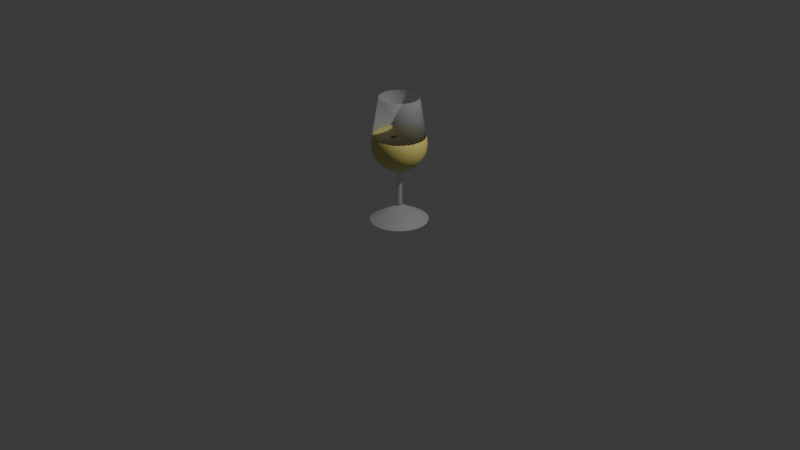 # Source: drink.blend  (saved by Blender 4.1.24; exported with 4.5.12 LTS)
import bpy
from mathutils import Matrix  # noqa: F401  (used for matrix-valued properties, if any)

bpy.ops.wm.read_factory_settings(use_empty=True)
scene = bpy.context.scene
scene.name = 'Scene'

# ---- collections
col_collection = bpy.data.collections.new('Collection'); scene.collection.children.link(col_collection)

# ---- materials (node trees are filled in below, after node groups)
mat_material_002 = bpy.data.materials.new('Material.002')
mat_material_002.use_transparent_shadow = False
mat_material_004 = bpy.data.materials.new('Material.004')
mat_material_004.use_transparent_shadow = False
mat_material_001 = bpy.data.materials.new('Material.001')
mat_material_001.use_transparent_shadow = False
mat_material_003 = bpy.data.materials.new('Material.003')
mat_material_003.use_transparent_shadow = False

# ---- material node trees
mat_material_002.use_nodes = True; mat_material_002.node_tree.nodes.clear()
_N = mat_material_002.node_tree.nodes; _L = mat_material_002.node_tree.links
n0 = _N.new('ShaderNodeBsdfPrincipled'); n0.name = 'Principled BSDF'; n0.location = (10, 300)
n0.inputs[4].default_value = 0.3299
n1 = _N.new('ShaderNodeOutputMaterial'); n1.name = 'Material Output'; n1.location = (300, 300)
_L.new(n0.outputs[0], n1.inputs[0])
n1.is_active_output = True
mat_material_004.use_nodes = True; mat_material_004.node_tree.nodes.clear()
_N = mat_material_004.node_tree.nodes; _L = mat_material_004.node_tree.links
n0 = _N.new('ShaderNodeBsdfPrincipled'); n0.name = 'Principled BSDF'; n0.location = (10, 300)
n0.inputs[4].default_value = 0.3299
n1 = _N.new('ShaderNodeOutputMaterial'); n1.name = 'Material Output'; n1.location = (300, 300)
_L.new(n0.outputs[0], n1.inputs[0])
n1.is_active_output = True
mat_material_001.use_nodes = True; mat_material_001.node_tree.nodes.clear()
_N = mat_material_001.node_tree.nodes; _L = mat_material_001.node_tree.links
n0 = _N.new('ShaderNodeBsdfPrincipled'); n0.name = 'Principled BSDF'; n0.location = (10, 300)
n0.inputs[0].default_value = (0.8004, 0.7094, 0.2089, 1.0)
n0.inputs[4].default_value = 0.8805
n1 = _N.new('ShaderNodeOutputMaterial'); n1.name = 'Material Output'; n1.location = (300, 300)
_L.new(n0.outputs[0], n1.inputs[0])
n1.is_active_output = True
mat_material_003.use_nodes = True; mat_material_003.node_tree.nodes.clear()
_N = mat_material_003.node_tree.nodes; _L = mat_material_003.node_tree.links
n0 = _N.new('ShaderNodeBsdfPrincipled'); n0.name = 'Principled BSDF'; n0.location = (10, 300)
n0.inputs[0].default_value = (0.0, 0.0, 0.0, 1.0)
n1 = _N.new('ShaderNodeOutputMaterial'); n1.name = 'Material Output'; n1.location = (300, 300)
_L.new(n0.outputs[0], n1.inputs[0])
n1.is_active_output = True

# ---- world
world_world = bpy.data.worlds.new('World'); scene.world = world_world
world_world.use_nodes = True; world_world.node_tree.nodes.clear()
_N = world_world.node_tree.nodes; _L = world_world.node_tree.links
n0 = _N.new('ShaderNodeOutputWorld'); n0.name = 'World Output'; n0.location = (300, 300)
n1 = _N.new('ShaderNodeBackground'); n1.name = 'Background'; n1.location = (10, 300)
n1.inputs[0].default_value = (0.05088, 0.05088, 0.05088, 1.0)
_L.new(n1.outputs[0], n0.inputs[0])
n0.is_active_output = True
world_world.color = (0.05088, 0.05088, 0.05088)
world_world.use_sun_shadow = False
world_world.sun_shadow_jitter_overblur = 0.0

# ---- cameras
cam_camera = bpy.data.cameras.new('Camera')
cam_camera.clip_end = 100.0
cam_camera.ortho_scale = 7.314

# ---- lights
light_light = bpy.data.lights.new('Light', 'POINT')
light_light.transmission_factor = 0.0
light_light.energy = 1000.0
light_light.shadow_soft_size = 0.1
light_light.shadow_maximum_resolution = 0.006
light_light.use_absolute_resolution = True

# ---- meshes
me_cylinder = bpy.data.meshes.new('Cylinder')
me_cylinder.from_pydata([(0.0, 1.0, -0.9516), (0.0, 1.0, 0.8246), (0.1951, 0.9808, -0.9516), (0.1951, 0.9808, 0.8246), (0.3827, 0.9239, -0.9516), (0.3827, 0.9239, 0.8246), (0.5556, 0.8315, -0.9516), (0.5556, 0.8315, 0.8246), (0.7071, 0.7071, -0.9516), (0.7071, 0.7071, 0.8246), (0.8315, 0.5556, -0.9516), (0.8315, 0.5556, 0.8246), (0.9239, 0.3827, -0.9516), (0.9239, 0.3827, 0.8246), (0.9808, 0.1951, -0.9516), (0.9808, 0.1951, 0.8246), (1.0, 0.0, -0.9516), (1.0, 0.0, 0.8246), (0.9808, -0.1951, -0.9516), (0.9808, -0.1951, 0.8246), (0.9239, -0.3827, -0.9516), (0.9239, -0.3827, 0.8246), (0.8315, -0.5556, -0.9516), (0.8315, -0.5556, 0.8246), (0.7071, -0.7071, -0.9516), (0.7071, -0.7071, 0.8246), (0.5556, -0.8315, -0.9516), (0.5556, -0.8315, 0.8246), (0.3827, -0.9239, -0.9516), (0.3827, -0.9239, 0.8246), (0.1951, -0.9808, -0.9516), (0.1951, -0.9808, 0.8246), (0.0, -1.0, -0.9516), (0.0, -1.0, 0.8246), (-0.1951, -0.9808, -0.9516), (-0.1951, -0.9808, 0.8246), (-0.3827, -0.9239, -0.9516), (-0.3827, -0.9239, 0.8246), (-0.5556, -0.8315, -0.9516), (-0.5556, -0.8315, 0.8246), (-0.7071, -0.7071, -0.9516), (-0.7071, -0.7071, 0.8246), (-0.8315, -0.5556, -0.9516), (-0.8315, -0.5556, 0.8246), (-0.9239, -0.3827, -0.9516), (-0.9239, -0.3827, 0.8246), (-0.9808, -0.1951, -0.9516), (-0.9808, -0.1951, 0.8246), (-1.0, 0.0, -0.9516), (-1.0, 0.0, 0.8246), (-0.9808, 0.1951, -0.9516), (-0.9808, 0.1951, 0.8246), (-0.9239, 0.3827, -0.9516), (-0.9239, 0.3827, 0.8246), (-0.8315, 0.5556, -0.9516), (-0.8315, 0.5556, 0.8246), (-0.7071, 0.7071, -0.9516), (-0.7071, 0.7071, 0.8246), (-0.5556, 0.8315, -0.9516), (-0.5556, 0.8315, 0.8246), (-0.3827, 0.9239, -0.9516), (-0.3827, 0.9239, 0.8246), (-0.1951, 0.9808, -0.9516), (-0.1951, 0.9808, 0.8246), (0.0, 10.0, -1.622), (1.951, 9.808, -1.622), (3.827, 9.239, -1.622), (5.556, 8.315, -1.622), (7.071, 7.071, -1.622), (8.315, 5.556, -1.622), (9.239, 3.827, -1.622), (9.808, 1.951, -1.622), (10.0, 0.0, -1.622), (9.808, -1.951, -1.622), (9.239, -3.827, -1.622), (8.315, -5.556, -1.622), (7.071, -7.071, -1.622), (5.556, -8.315, -1.622), (3.827, -9.239, -1.622), (1.951, -9.808, -1.622), (0.0, -10.0, -1.622), (-1.951, -9.808, -1.622), (-3.827, -9.239, -1.622), (-5.556, -8.315, -1.622), (-7.071, -7.071, -1.622), (-8.315, -5.556, -1.622), (-9.239, -3.827, -1.622), (-9.808, -1.951, -1.622), (-10.0, 0.0, -1.622), (-9.808, 1.951, -1.622), (-9.239, 3.827, -1.622), (-8.315, 5.556, -1.622), (-7.071, 7.071, -1.622), (-5.556, 8.315, -1.622), (-3.827, 9.239, -1.622), (-1.951, 9.808, -1.622), (0.0, 0.0, -0.8649)], [], [(0, 1, 3, 2), (2, 3, 5, 4), (4, 5, 7, 6), (6, 7, 9, 8), (8, 9, 11, 10), (10, 11, 13, 12), (12, 13, 15, 14), (14, 15, 17, 16), (16, 17, 19, 18), (18, 19, 21, 20), (20, 21, 23, 22), (22, 23, 25, 24), (24, 25, 27, 26), (26, 27, 29, 28), (28, 29, 31, 30), (30, 31, 33, 32), (32, 33, 35, 34), (34, 35, 37, 36), (36, 37, 39, 38), (38, 39, 41, 40), (40, 41, 43, 42), (42, 43, 45, 44), (44, 45, 47, 46), (46, 47, 49, 48), (48, 49, 51, 50), (50, 51, 53, 52), (52, 53, 55, 54), (54, 55, 57, 56), (56, 57, 59, 58), (58, 59, 61, 60), (3, 1, 63, 61, 59, 57, 55, 53, 51, 49, 47, 45, 43, 41, 39, 37, 35, 33, 31, 29, 27, 25, 23, 21, 19, 17, 15, 13, 11, 9, 7, 5), (60, 61, 63, 62), (62, 63, 1, 0), (0, 2, 4, 6, 8, 10, 12, 14, 16, 18, 20, 22, 24, 26, 28, 30, 32, 34, 36, 38, 40, 42, 44, 46, 48, 50, 52, 54, 56, 58, 60, 62), (64, 96, 65), (65, 96, 66), (66, 96, 67), (67, 96, 68), (68, 96, 69), (69, 96, 70), (70, 96, 71), (71, 96, 72), (72, 96, 73), (73, 96, 74), (74, 96, 75), (75, 96, 76), (76, 96, 77), (77, 96, 78), (78, 96, 79), (79, 96, 80), (80, 96, 81), (81, 96, 82), (82, 96, 83), (83, 96, 84), (84, 96, 85), (85, 96, 86), (86, 96, 87), (87, 96, 88), (88, 96, 89), (89, 96, 90), (90, 96, 91), (91, 96, 92), (92, 96, 93), (93, 96, 94), (64, 65, 66, 67, 68, 69, 70, 71, 72, 73, 74, 75, 76, 77, 78, 79, 80, 81, 82, 83, 84, 85, 86, 87, 88, 89, 90, 91, 92, 93, 94, 95), (94, 96, 95), (95, 96, 64)])
me_cylinder.polygons.foreach_set('use_smooth', [True] * 67)
_k = set([(0, 2), (0, 62), (1, 3), (1, 63), (2, 4), (3, 5), (4, 6), (5, 7), (6, 8), (7, 9), (8, 10), (9, 11), (10, 12), (11, 13), (12, 14), (13, 15), (14, 16), (15, 17), (16, 18), (17, 19), (18, 20), (19, 21), (20, 22), (21, 23), (22, 24), (23, 25), (24, 26), (25, 27), (26, 28), (27, 29), (28, 30), (29, 31), (30, 32), (31, 33), (32, 34), (33, 35), (34, 36), (35, 37), (36, 38), (37, 39), (38, 40), (39, 41), (40, 42), (41, 43), (42, 44), (43, 45), (44, 46), (45, 47), (46, 48), (47, 49), (48, 50), (49, 51), (50, 52), (51, 53), (52, 54), (53, 55), (54, 56), (55, 57), (56, 58), (57, 59), (58, 60), (59, 61), (60, 62), (61, 63), (64, 65), (64, 95), (65, 66), (66, 67), (67, 68), (68, 69), (69, 70), (70, 71), (71, 72), (72, 73), (73, 74), (74, 75), (75, 76), (76, 77), (77, 78), (78, 79), (79, 80), (80, 81), (81, 82), (82, 83), (83, 84), (84, 85), (85, 86), (86, 87), (87, 88), (88, 89), (89, 90), (90, 91), (91, 92), (92, 93), (93, 94), (94, 95)])
me_cylinder.attributes.new('sharp_edge', 'BOOLEAN', 'EDGE').data.foreach_set('value', [ (min(e.vertices), max(e.vertices)) in _k for e in me_cylinder.edges])
_uv = me_cylinder.uv_layers.new(name='UVMap')
_uv.uv.foreach_set('vector', [1.0, 0.5, 1.0, 1.0, 0.9688, 1.0, 0.9688, 0.5, 0.9688, 0.5, 0.9688, 1.0, 0.9375, 1.0, 0.9375, 0.5, 0.9375, 0.5, 0.9375, 1.0, 0.9062, 1.0, 0.9062, 0.5, 0.9062, 0.5, 0.9062, 1.0, 0.875, 1.0, 0.875, 0.5, 0.875, 0.5, 0.875, 1.0, 0.8438, 1.0, 0.8438, 0.5, 0.8438, 0.5, 0.8438, 1.0, 0.8125, 1.0, 0.8125, 0.5, 0.8125, 0.5, 0.8125, 1.0, 0.7812, 1.0, 0.7812, 0.5, 0.7812, 0.5, 0.7812, 1.0, 0.75, 1.0, 0.75, 0.5, 0.75, 0.5, 0.75, 1.0, 0.7188, 1.0, 0.7188, 0.5, 0.7188, 0.5, 0.7188, 1.0, 0.6875, 1.0, 0.6875, 0.5, 0.6875, 0.5, 0.6875, 1.0, 0.6562, 1.0, 0.6562, 0.5, 0.6562, 0.5, 0.6562, 1.0, 0.625, 1.0, 0.625, 0.5, 0.625, 0.5, 0.625, 1.0, 0.5938, 1.0, 0.5938, 0.5, 0.5938, 0.5, 0.5938, 1.0, 0.5625, 1.0, 0.5625, 0.5, 0.5625, 0.5, 0.5625, 1.0, 0.5312, 1.0, 0.5312, 0.5, 0.5312, 0.5, 0.5312, 1.0, 0.5, 1.0, 0.5, 0.5, 0.5, 0.5, 0.5, 1.0, 0.4688, 1.0, 0.4688, 0.5, 0.4688, 0.5, 0.4688, 1.0, 0.4375, 1.0, 0.4375, 0.5, 0.4375, 0.5, 0.4375, 1.0, 0.4062, 1.0, 0.4062, 0.5, 0.4062, 0.5, 0.4062, 1.0, 0.375, 1.0, 0.375, 0.5, 0.375, 0.5, 0.375, 1.0, 0.3438, 1.0, 0.3438, 0.5, 0.3438, 0.5, 0.3438, 1.0, 0.3125, 1.0, 0.3125, 0.5, 0.3125, 0.5, 0.3125, 1.0, 0.2812, 1.0, 0.2812, 0.5, 0.2812, 0.5, 0.2812, 1.0, 0.25, 1.0, 0.25, 0.5, 0.25, 0.5, 0.25, 1.0, 0.2188, 1.0, 0.2188, 0.5, 0.2188, 0.5, 0.2188, 1.0, 0.1875, 1.0, 0.1875, 0.5, 0.1875, 0.5, 0.1875, 1.0, 0.1562, 1.0, 0.1562, 0.5, 0.1562, 0.5, 0.1562, 1.0, 0.125, 1.0, 0.125, 0.5, 0.125, 0.5, 0.125, 1.0, 0.09375, 1.0, 0.09375, 0.5, 0.09375, 0.5, 0.09375, 1.0, 0.0625, 1.0, 0.0625, 0.5, 0.2968, 0.4854, 0.25, 0.49, 0.2032, 0.4854, 0.1582, 0.4717, 0.1167, 0.4496, 0.08029, 0.4197, 0.05045, 0.3833, 0.02827, 0.3418, 0.01461, 0.2968, 0.01, 0.25, 0.01461, 0.2032, 0.02827, 0.1582, 0.05045, 0.1167, 0.08029, 0.08029, 0.1167, 0.05045, 0.1582, 0.02827, 0.2032, 0.01461, 0.25, 0.01, 0.2968, 0.01461, 0.3418, 0.02827, 0.3833, 0.05045, 0.4197, 0.08029, 0.4496, 0.1167, 0.4717, 0.1582, 0.4854, 0.2032, 0.49, 0.25, 0.4854, 0.2968, 0.4717, 0.3418, 0.4496, 0.3833, 0.4197, 0.4197, 0.3833, 0.4496, 0.3418, 0.4717, 0.0625, 0.5, 0.0625, 1.0, 0.03125, 1.0, 0.03125, 0.5, 0.03125, 0.5, 0.03125, 1.0, 0.0, 1.0, 0.0, 0.5, 0.75, 0.49, 0.7968, 0.4854, 0.8418, 0.4717, 0.8833, 0.4496, 0.9197, 0.4197, 0.9496, 0.3833, 0.9717, 0.3418, 0.9854, 0.2968, 0.99, 0.25, 0.9854, 0.2032, 0.9717, 0.1582, 0.9496, 0.1167, 0.9197, 0.08029, 0.8833, 0.05045, 0.8418, 0.02827, 0.7968, 0.01461, 0.75, 0.01, 0.7032, 0.01461, 0.6582, 0.02827, 0.6167, 0.05045, 0.5803, 0.08029, 0.5504, 0.1167, 0.5283, 0.1582, 0.5146, 0.2032, 0.51, 0.25, 0.5146, 0.2968, 0.5283, 0.3418, 0.5504, 0.3833, 0.5803, 0.4197, 0.6167, 0.4496, 0.6582, 0.4717, 0.7032, 0.4854, 0.25, 0.49, 0.25, 0.25, 0.2968, 0.4854, 0.2968, 0.4854, 0.25, 0.25, 0.3418, 0.4717, 0.3418, 0.4717, 0.25, 0.25, 0.3833, 0.4496, 0.3833, 0.4496, 0.25, 0.25, 0.4197, 0.4197, 0.4197, 0.4197, 0.25, 0.25, 0.4496, 0.3833, 0.4496, 0.3833, 0.25, 0.25, 0.4717, 0.3418, 0.4717, 0.3418, 0.25, 0.25, 0.4854, 0.2968, 0.4854, 0.2968, 0.25, 0.25, 0.49, 0.25, 0.49, 0.25, 0.25, 0.25, 0.4854, 0.2032, 0.4854, 0.2032, 0.25, 0.25, 0.4717, 0.1582, 0.4717, 0.1582, 0.25, 0.25, 0.4496, 0.1167, 0.4496, 0.1167, 0.25, 0.25, 0.4197, 0.08029, 0.4197, 0.08029, 0.25, 0.25, 0.3833, 0.05045, 0.3833, 0.05045, 0.25, 0.25, 0.3418, 0.02827, 0.3418, 0.02827, 0.25, 0.25, 0.2968, 0.01461, 0.2968, 0.01461, 0.25, 0.25, 0.25, 0.01, 0.25, 0.01, 0.25, 0.25, 0.2032, 0.01461, 0.2032, 0.01461, 0.25, 0.25, 0.1582, 0.02827, 0.1582, 0.02827, 0.25, 0.25, 0.1167, 0.05045, 0.1167, 0.05045, 0.25, 0.25, 0.08029, 0.08029, 0.08029, 0.08029, 0.25, 0.25, 0.05045, 0.1167, 0.05045, 0.1167, 0.25, 0.25, 0.02827, 0.1582, 0.02827, 0.1582, 0.25, 0.25, 0.01461, 0.2032, 0.01461, 0.2032, 0.25, 0.25, 0.01, 0.25, 0.01, 0.25, 0.25, 0.25, 0.01461, 0.2968, 0.01461, 0.2968, 0.25, 0.25, 0.02827, 0.3418, 0.02827, 0.3418, 0.25, 0.25, 0.05045, 0.3833, 0.05045, 0.3833, 0.25, 0.25, 0.08029, 0.4197, 0.08029, 0.4197, 0.25, 0.25, 0.1167, 0.4496, 0.1167, 0.4496, 0.25, 0.25, 0.1582, 0.4717, 0.75, 0.49, 0.7968, 0.4854, 0.8418, 0.4717, 0.8833, 0.4496, 0.9197, 0.4197, 0.9496, 0.3833, 0.9717, 0.3418, 0.9854, 0.2968, 0.99, 0.25, 0.9854, 0.2032, 0.9717, 0.1582, 0.9496, 0.1167, 0.9197, 0.08029, 0.8833, 0.05045, 0.8418, 0.02827, 0.7968, 0.01461, 0.75, 0.01, 0.7032, 0.01461, 0.6582, 0.02827, 0.6167, 0.05045, 0.5803, 0.08029, 0.5504, 0.1167, 0.5283, 0.1582, 0.5146, 0.2032, 0.51, 0.25, 0.5146, 0.2968, 0.5283, 0.3418, 0.5504, 0.3833, 0.5803, 0.4197, 0.6167, 0.4496, 0.6582, 0.4717, 0.7032, 0.4854, 0.1582, 0.4717, 0.25, 0.25, 0.2032, 0.4854, 0.2032, 0.4854, 0.25, 0.25, 0.25, 0.49])
me_cylinder.materials.append(mat_material_002)
me_cylinder.update()
me_cylinder_001 = bpy.data.meshes.new('Cylinder.001')
me_cylinder_001.from_pydata([(0.0, 1.0, -1.0), (-1.12e-08, 0.7256, 1.0), (0.1951, 0.9808, -1.0), (0.1431, 0.7117, 1.0), (0.3827, 0.9239, -1.0), (0.2806, 0.6704, 1.0), (0.5556, 0.8315, -1.0), (0.4074, 0.6033, 1.0), (0.7071, 0.7071, -1.0), (0.5185, 0.5131, 1.0), (0.8315, 0.5556, -1.0), (0.6097, 0.4031, 1.0), (0.9239, 0.3827, -1.0), (0.6775, 0.2777, 1.0), (0.9808, 0.1951, -1.0), (0.7192, 0.1416, 1.0), (1.0, 0.0, -1.0), (0.7333, 9.444e-09, 1.0), (0.9808, -0.1951, -1.0), (0.7192, -0.1416, 1.0), (0.9239, -0.3827, -1.0), (0.6775, -0.2777, 1.0), (0.8315, -0.5556, -1.0), (0.6097, -0.4031, 1.0), (0.7071, -0.7071, -1.0), (0.5185, -0.5131, 1.0), (0.5556, -0.8315, -1.0), (0.4074, -0.6033, 1.0), (0.3827, -0.9239, -1.0), (0.2806, -0.6704, 1.0), (0.1951, -0.9808, -1.0), (0.1431, -0.7117, 1.0), (0.0, -1.0, -1.0), (-1.12e-08, -0.7256, 1.0), (-0.1951, -0.9808, -1.0), (-0.1431, -0.7117, 1.0), (-0.3827, -0.9239, -1.0), (-0.2806, -0.6704, 1.0), (-0.5556, -0.8315, -1.0), (-0.4074, -0.6033, 1.0), (-0.7071, -0.7071, -1.0), (-0.5185, -0.5131, 1.0), (-0.8315, -0.5556, -1.0), (-0.6097, -0.4031, 1.0), (-0.9239, -0.3827, -1.0), (-0.6775, -0.2777, 1.0), (-0.9808, -0.1951, -1.0), (-0.7192, -0.1416, 1.0), (-1.0, 0.0, -1.0), (-0.7333, 9.444e-09, 1.0), (-0.9808, 0.1951, -1.0), (-0.7192, 0.1416, 1.0), (-0.9239, 0.3827, -1.0), (-0.6775, 0.2777, 1.0), (-0.8315, 0.5556, -1.0), (-0.6097, 0.4031, 1.0), (-0.7071, 0.7071, -1.0), (-0.5185, 0.5131, 1.0), (-0.5556, 0.8315, -1.0), (-0.4074, 0.6033, 1.0), (-0.3827, 0.9239, -1.0), (-0.2806, 0.6704, 1.0), (-0.1951, 0.9808, -1.0), (-0.1431, 0.7117, 1.0)], [], [(0, 1, 3, 2), (2, 3, 5, 4), (4, 5, 7, 6), (6, 7, 9, 8), (8, 9, 11, 10), (10, 11, 13, 12), (12, 13, 15, 14), (14, 15, 17, 16), (16, 17, 19, 18), (18, 19, 21, 20), (20, 21, 23, 22), (22, 23, 25, 24), (24, 25, 27, 26), (26, 27, 29, 28), (28, 29, 31, 30), (30, 31, 33, 32), (32, 33, 35, 34), (34, 35, 37, 36), (36, 37, 39, 38), (38, 39, 41, 40), (40, 41, 43, 42), (42, 43, 45, 44), (44, 45, 47, 46), (46, 47, 49, 48), (48, 49, 51, 50), (50, 51, 53, 52), (52, 53, 55, 54), (54, 55, 57, 56), (56, 57, 59, 58), (58, 59, 61, 60), (60, 61, 63, 62), (62, 63, 1, 0), (0, 2, 4, 6, 8, 10, 12, 14, 16, 18, 20, 22, 24, 26, 28, 30, 32, 34, 36, 38, 40, 42, 44, 46, 48, 50, 52, 54, 56, 58, 60, 62)])
me_cylinder_001.polygons.foreach_set('use_smooth', [True] * 33)
_uv = me_cylinder_001.uv_layers.new(name='UVMap')
_uv.uv.foreach_set('vector', [1.0, 0.5, 1.0, 1.0, 0.9688, 1.0, 0.9688, 0.5, 0.9688, 0.5, 0.9688, 1.0, 0.9375, 1.0, 0.9375, 0.5, 0.9375, 0.5, 0.9375, 1.0, 0.9062, 1.0, 0.9062, 0.5, 0.9062, 0.5, 0.9062, 1.0, 0.875, 1.0, 0.875, 0.5, 0.875, 0.5, 0.875, 1.0, 0.8438, 1.0, 0.8438, 0.5, 0.8438, 0.5, 0.8438, 1.0, 0.8125, 1.0, 0.8125, 0.5, 0.8125, 0.5, 0.8125, 1.0, 0.7812, 1.0, 0.7812, 0.5, 0.7812, 0.5, 0.7812, 1.0, 0.75, 1.0, 0.75, 0.5, 0.75, 0.5, 0.75, 1.0, 0.7188, 1.0, 0.7188, 0.5, 0.7188, 0.5, 0.7188, 1.0, 0.6875, 1.0, 0.6875, 0.5, 0.6875, 0.5, 0.6875, 1.0, 0.6562, 1.0, 0.6562, 0.5, 0.6562, 0.5, 0.6562, 1.0, 0.625, 1.0, 0.625, 0.5, 0.625, 0.5, 0.625, 1.0, 0.5938, 1.0, 0.5938, 0.5, 0.5938, 0.5, 0.5938, 1.0, 0.5625, 1.0, 0.5625, 0.5, 0.5625, 0.5, 0.5625, 1.0, 0.5312, 1.0, 0.5312, 0.5, 0.5312, 0.5, 0.5312, 1.0, 0.5, 1.0, 0.5, 0.5, 0.5, 0.5, 0.5, 1.0, 0.4688, 1.0, 0.4688, 0.5, 0.4688, 0.5, 0.4688, 1.0, 0.4375, 1.0, 0.4375, 0.5, 0.4375, 0.5, 0.4375, 1.0, 0.4062, 1.0, 0.4062, 0.5, 0.4062, 0.5, 0.4062, 1.0, 0.375, 1.0, 0.375, 0.5, 0.375, 0.5, 0.375, 1.0, 0.3438, 1.0, 0.3438, 0.5, 0.3438, 0.5, 0.3438, 1.0, 0.3125, 1.0, 0.3125, 0.5, 0.3125, 0.5, 0.3125, 1.0, 0.2812, 1.0, 0.2812, 0.5, 0.2812, 0.5, 0.2812, 1.0, 0.25, 1.0, 0.25, 0.5, 0.25, 0.5, 0.25, 1.0, 0.2188, 1.0, 0.2188, 0.5, 0.2188, 0.5, 0.2188, 1.0, 0.1875, 1.0, 0.1875, 0.5, 0.1875, 0.5, 0.1875, 1.0, 0.1562, 1.0, 0.1562, 0.5, 0.1562, 0.5, 0.1562, 1.0, 0.125, 1.0, 0.125, 0.5, 0.125, 0.5, 0.125, 1.0, 0.09375, 1.0, 0.09375, 0.5, 0.09375, 0.5, 0.09375, 1.0, 0.0625, 1.0, 0.0625, 0.5, 0.0625, 0.5, 0.0625, 1.0, 0.03125, 1.0, 0.03125, 0.5, 0.03125, 0.5, 0.03125, 1.0, 0.0, 1.0, 0.0, 0.5, 0.75, 0.49, 0.7968, 0.4854, 0.8418, 0.4717, 0.8833, 0.4496, 0.9197, 0.4197, 0.9496, 0.3833, 0.9717, 0.3418, 0.9854, 0.2968, 0.99, 0.25, 0.9854, 0.2032, 0.9717, 0.1582, 0.9496, 0.1167, 0.9197, 0.08029, 0.8833, 0.05045, 0.8418, 0.02827, 0.7968, 0.01461, 0.75, 0.01, 0.7032, 0.01461, 0.6582, 0.02827, 0.6167, 0.05045, 0.5803, 0.08029, 0.5504, 0.1167, 0.5283, 0.1582, 0.5146, 0.2032, 0.51, 0.25, 0.5146, 0.2968, 0.5283, 0.3418, 0.5504, 0.3833, 0.5803, 0.4197, 0.6167, 0.4496, 0.6582, 0.4717, 0.7032, 0.4854])
me_cylinder_001.materials.append(mat_material_004)
me_cylinder_001.update()
me_icosphere_001 = bpy.data.meshes.new('Icosphere.001')
me_icosphere_001.from_pydata([(0.0, 0.0, -0.93), (0.673, -0.4889, -0.4159), (-0.257, -0.7911, -0.4159), (-0.8318, 0.0, -0.4159), (-0.257, 0.7911, -0.4159), (0.673, 0.4889, -0.4159), (0.257, -0.7911, 0.3318), (-0.673, -0.4889, 0.3318), (-0.673, 0.4889, 0.3318), (0.257, 0.7911, 0.3318), (0.8318, -4.441e-16, 0.3318), (-1.137e-13, -4.441e-16, 0.4007), (-0.2399, -0.7383, -0.5121), (-0.2165, -0.6664, -0.6115), (-0.1866, -0.5744, -0.7072), (-0.1511, -0.465, -0.7911), (-0.112, -0.3447, -0.8565), (-0.07217, -0.2221, -0.9002), (-0.03427, -0.1055, -0.9234), (0.08972, -0.06518, -0.9234), (0.189, -0.1373, -0.9002), (0.2932, -0.213, -0.8565), (0.3956, -0.2874, -0.7911), (0.4886, -0.355, -0.7072), (0.5669, -0.4119, -0.6115), (0.628, -0.4563, -0.5121), (0.5938, -0.5618, -0.4436), (0.4947, -0.634, -0.4671), (0.3767, -0.6997, -0.4832), (0.2445, -0.7524, -0.4889), (0.1065, -0.7874, -0.4832), (-0.02756, -0.8037, -0.4671), (-0.1502, -0.8035, -0.4436), (0.7177, 0.3911, -0.4436), (0.7558, 0.2746, -0.4671), (0.7818, 0.142, -0.4832), (0.7911, -1.752e-08, -0.4889), (0.7818, -0.142, -0.4832), (0.7558, -0.2746, -0.4671), (0.7177, -0.3911, -0.4436), (0.08972, 0.06518, -0.9234), (0.189, 0.1373, -0.9002), (0.2932, 0.213, -0.8565), (0.3956, 0.2874, -0.7911), (0.4886, 0.355, -0.7072), (0.5669, 0.4119, -0.6115), (0.628, 0.4563, -0.5121), (-0.7763, 0.0, -0.5121), (-0.7007, 0.0, -0.6115), (-0.604, 0.0, -0.7072), (-0.4889, 0.0, -0.7911), (-0.3624, 0.0, -0.8565), (-0.2336, 0.0, -0.9002), (-0.1109, 0.0, -0.9234), (-0.3508, -0.7383, -0.4436), (-0.4501, -0.6664, -0.4671), (-0.549, -0.5744, -0.4832), (-0.64, -0.465, -0.4889), (-0.716, -0.3447, -0.4832), (-0.7729, -0.2221, -0.4671), (-0.8106, -0.1055, -0.4436), (-0.2399, 0.7383, -0.5121), (-0.2165, 0.6664, -0.6115), (-0.1866, 0.5744, -0.7072), (-0.1511, 0.465, -0.7911), (-0.112, 0.3447, -0.8565), (-0.07217, 0.2221, -0.9002), (-0.03427, 0.1055, -0.9234), (-0.8106, 0.1055, -0.4436), (-0.7729, 0.2221, -0.4671), (-0.716, 0.3447, -0.4832), (-0.64, 0.465, -0.4889), (-0.549, 0.5744, -0.4832), (-0.4501, 0.6664, -0.4671), (-0.3508, 0.7383, -0.4436), (-0.1502, 0.8035, -0.4436), (-0.02756, 0.8037, -0.4671), (0.1065, 0.7874, -0.4832), (0.2445, 0.7524, -0.4889), (0.3767, 0.6997, -0.4832), (0.4947, 0.634, -0.4671), (0.5938, 0.5618, -0.4436), (0.866, -0.06518, 0.3207), (0.8897, -0.1373, 0.2336), (0.8972, -0.213, 0.1208), (0.8845, -0.2874, -2.628e-08), (0.851, -0.355, -0.1208), (0.8004, -0.4119, -0.2336), (0.7389, -0.4563, -0.3327), (0.7389, 0.4563, -0.3327), (0.8004, 0.4119, -0.2336), (0.851, 0.355, -0.1208), (0.8845, 0.2874, 2.628e-08), (0.8972, 0.213, 0.1208), (0.8897, 0.1373, 0.2336), (0.866, 0.06518, 0.3207), (0.2056, -0.8438, 0.3207), (0.1444, -0.8885, 0.2336), (0.07466, -0.9191, 0.1208), (-8.759e-09, -0.93, -2.628e-08), (-0.07466, -0.9191, -0.1208), (-0.1444, -0.8885, -0.2336), (-0.2056, -0.8438, -0.3327), (0.6623, -0.5618, -0.3327), (0.6391, -0.634, -0.2336), (0.6006, -0.6997, -0.1208), (0.5466, -0.7524, 2.628e-08), (0.4798, -0.7874, 0.1208), (0.4055, -0.8037, 0.2336), (0.3296, -0.8035, 0.3207), (-0.7389, -0.4563, 0.3207), (-0.8004, -0.4119, 0.2336), (-0.851, -0.355, 0.1208), (-0.8845, -0.2874, -2.628e-08), (-0.8972, -0.213, -0.1208), (-0.8897, -0.1373, -0.2336), (-0.866, -0.06518, -0.3327), (-0.3296, -0.8035, -0.3327), (-0.4055, -0.8037, -0.2336), (-0.4798, -0.7874, -0.1208), (-0.5466, -0.7524, 2.628e-08), (-0.6006, -0.6997, 0.1208), (-0.6391, -0.634, 0.2336), (-0.6623, -0.5618, 0.3207), (-0.6623, 0.5618, 0.3207), (-0.6391, 0.634, 0.2336), (-0.6006, 0.6997, 0.1208), (-0.5466, 0.7524, -2.628e-08), (-0.4798, 0.7874, -0.1208), (-0.4055, 0.8037, -0.2336), (-0.3296, 0.8035, -0.3327), (-0.866, 0.06518, -0.3327), (-0.8897, 0.1373, -0.2336), (-0.8972, 0.213, -0.1208), (-0.8845, 0.2874, 2.628e-08), (-0.851, 0.355, 0.1208), (-0.8004, 0.4119, 0.2336), (-0.7389, 0.4563, 0.3207), (0.3296, 0.8035, 0.3207), (0.4055, 0.8037, 0.2336), (0.4798, 0.7874, 0.1208), (0.5466, 0.7524, -2.628e-08), (0.6006, 0.6997, -0.1208), (0.6391, 0.634, -0.2336), (0.6623, 0.5618, -0.3327), (-0.2056, 0.8438, -0.3327), (-0.1444, 0.8885, -0.2336), (-0.07466, 0.9191, -0.1208), (8.759e-09, 0.93, 2.628e-08), (0.07466, 0.9191, 0.1208), (0.1444, 0.8885, 0.2336), (0.2056, 0.8438, 0.3207), (0.8106, -0.1055, 0.3355), (0.7729, -0.2221, 0.3387), (0.716, -0.3447, 0.3408), (0.64, -0.465, 0.3416), (0.549, -0.5744, 0.3408), (0.4501, -0.6664, 0.3387), (0.3508, -0.7383, 0.3355), (0.1502, -0.8035, 0.3355), (0.02756, -0.8037, 0.3387), (-0.1065, -0.7874, 0.3408), (-0.2445, -0.7524, 0.3416), (-0.3767, -0.6997, 0.3408), (-0.4947, -0.634, 0.3387), (-0.5938, -0.5618, 0.3355), (-0.7177, -0.3911, 0.3355), (-0.7558, -0.2746, 0.3387), (-0.7818, -0.142, 0.3408), (-0.7911, 1.752e-08, 0.3416), (-0.7818, 0.142, 0.3408), (-0.7558, 0.2746, 0.3387), (-0.7177, 0.3911, 0.3355), (-0.5938, 0.5618, 0.3355), (-0.4947, 0.634, 0.3387), (-0.3767, 0.6997, 0.3408), (-0.2445, 0.7524, 0.3416), (-0.1065, 0.7874, 0.3408), (0.02756, 0.8037, 0.3387), (0.1502, 0.8035, 0.3355), (0.3508, 0.7383, 0.3355), (0.4501, 0.6664, 0.3387), (0.549, 0.5744, 0.3408), (0.64, 0.465, 0.3416), (0.716, 0.3447, 0.3408), (0.7729, 0.2221, 0.3387), (0.8106, 0.1055, 0.3355), (0.03427, -0.1055, 0.3998), (0.07217, -0.2221, 0.3967), (0.112, -0.3447, 0.3908), (0.1511, -0.465, 0.3821), (0.1866, -0.5744, 0.3708), (0.2165, -0.6664, 0.358), (0.2399, -0.7383, 0.3447), (0.7763, -4.441e-16, 0.3447), (0.7007, -4.441e-16, 0.358), (0.604, -4.441e-16, 0.3708), (0.4889, -4.441e-16, 0.3821), (0.3624, -4.441e-16, 0.3908), (0.2336, -4.441e-16, 0.3967), (0.1109, -4.441e-16, 0.3998), (-0.08972, -0.06518, 0.3998), (-0.189, -0.1373, 0.3967), (-0.2932, -0.213, 0.3908), (-0.3956, -0.2874, 0.3821), (-0.4886, -0.355, 0.3708), (-0.5669, -0.4119, 0.358), (-0.628, -0.4563, 0.3447), (-0.08972, 0.06518, 0.3998), (-0.189, 0.1373, 0.3967), (-0.2932, 0.213, 0.3908), (-0.3956, 0.2874, 0.3821), (-0.4886, 0.355, 0.3708), (-0.5669, 0.4119, 0.358), (-0.628, 0.4563, 0.3447), (0.03427, 0.1055, 0.3998), (0.07217, 0.2221, 0.3967), (0.112, 0.3447, 0.3908), (0.1511, 0.465, 0.3821), (0.1866, 0.5744, 0.3708), (0.2165, 0.6664, 0.358), (0.2399, 0.7383, 0.3447), (0.1546, 0.1123, 0.398), (0.2857, 0.1177, 0.3936), (0.2002, 0.2353, 0.3936), (0.4198, 0.1206, 0.3861), (0.3365, 0.2445, 0.3875), (0.2445, 0.3619, 0.3861), (0.5466, 0.1206, 0.3756), (0.4713, 0.2478, 0.3782), (0.3813, 0.3716, 0.3782), (0.2837, 0.4826, 0.3756), (0.6568, 0.1177, 0.3629), (0.5935, 0.2445, 0.3662), (0.5115, 0.3716, 0.3675), (0.4159, 0.4889, 0.3662), (0.3149, 0.5883, 0.3629), (0.7449, 0.1123, 0.3491), (0.6951, 0.2353, 0.3526), (0.625, 0.362, 0.3546), (0.5374, 0.4826, 0.3546), (0.4386, 0.5883, 0.3526), (0.337, 0.6738, 0.3491), (-0.05904, 0.1817, 0.398), (-0.02363, 0.308, 0.3936), (-0.1619, 0.2631, 0.3936), (0.01497, 0.4365, 0.3861), (-0.1285, 0.3955, 0.3875), (-0.2687, 0.3443, 0.3861), (0.05417, 0.5572, 0.3756), (-0.09, 0.5248, 0.3782), (-0.2356, 0.4774, 0.3782), (-0.3713, 0.4189, 0.3756), (0.09106, 0.661, 0.3629), (-0.04909, 0.64, 0.3662), (-0.1954, 0.6013, 0.3675), (-0.3365, 0.5466, 0.3662), (-0.4622, 0.4813, 0.3629), (0.1234, 0.7432, 0.3491), (-0.009029, 0.7337, 0.3526), (-0.1511, 0.7063, 0.3546), (-0.2929, 0.6602, 0.3546), (-0.424, 0.5989, 0.3526), (-0.5367, 0.5287, 0.3491), (-0.1911, -4.441e-16, 0.398), (-0.3003, 0.07272, 0.3936), (-0.3003, -0.07272, 0.3936), (-0.4105, 0.1491, 0.3861), (-0.4159, -1.567e-08, 0.3875), (-0.4105, -0.1491, 0.3861), (-0.5132, 0.2237, 0.3756), (-0.5269, 0.07656, 0.3782), (-0.5269, -0.07656, 0.3782), (-0.5132, -0.2237, 0.3756), (-0.6005, 0.2909, 0.3629), (-0.6239, 0.1511, 0.3662), (-0.6323, -4.441e-16, 0.3675), (-0.6239, -0.1511, 0.3662), (-0.6005, -0.2909, 0.3629), (-0.6687, 0.347, 0.3491), (-0.7006, 0.2182, 0.3526), (-0.7184, 0.07456, 0.3546), (-0.7184, -0.07457, 0.3546), (-0.7006, -0.2182, 0.3526), (-0.6687, -0.347, 0.3491), (-0.05904, -0.1817, 0.398), (-0.1619, -0.2631, 0.3936), (-0.02363, -0.308, 0.3936), (-0.2687, -0.3443, 0.3861), (-0.1285, -0.3955, 0.3875), (0.01497, -0.4365, 0.3861), (-0.3713, -0.4189, 0.3756), (-0.2356, -0.4774, 0.3782), (-0.09, -0.5248, 0.3782), (0.05417, -0.5572, 0.3756), (-0.4622, -0.4813, 0.3629), (-0.3365, -0.5466, 0.3662), (-0.1954, -0.6013, 0.3675), (-0.04909, -0.64, 0.3662), (0.09106, -0.661, 0.3629), (-0.5367, -0.5287, 0.3491), (-0.424, -0.5989, 0.3526), (-0.2929, -0.6602, 0.3546), (-0.1511, -0.7063, 0.3546), (-0.009029, -0.7337, 0.3526), (0.1234, -0.7432, 0.3491), (0.1546, -0.1123, 0.398), (0.2002, -0.2353, 0.3936), (0.2857, -0.1177, 0.3936), (0.2445, -0.3619, 0.3861), (0.3365, -0.2445, 0.3875), (0.4198, -0.1206, 0.3861), (0.2837, -0.4826, 0.3756), (0.3813, -0.3716, 0.3782), (0.4713, -0.2478, 0.3782), (0.5466, -0.1206, 0.3756), (0.3149, -0.5883, 0.3629), (0.4159, -0.4889, 0.3662), (0.5115, -0.3716, 0.3675), (0.5935, -0.2445, 0.3662), (0.6568, -0.1177, 0.3629), (0.337, -0.6738, 0.3491), (0.4386, -0.5883, 0.3526), (0.5374, -0.4826, 0.3546), (0.625, -0.362, 0.3546), (0.6951, -0.2353, 0.3526), (0.7449, -0.1123, 0.3491), (0.8405, 0.1817, 0.3235), (0.857, 0.2631, 0.2474), (0.7951, 0.308, 0.3258), (0.8545, 0.3443, 0.1269), (0.8015, 0.3955, 0.257), (0.7277, 0.4365, 0.3271), (0.8303, 0.4189, -1.565e-08), (0.7874, 0.4774, 0.1303), (0.7223, 0.5248, 0.2605), (0.64, 0.5572, 0.3271), (0.7861, 0.4813, -0.1237), (0.7524, 0.5466, -8.2e-09), (0.6974, 0.6013, 0.1303), (0.6239, 0.64, 0.257), (0.5387, 0.661, 0.3258), (0.7277, 0.5287, -0.2362), (0.7006, 0.5989, -0.1237), (0.655, 0.6602, 5.966e-08), (0.5916, 0.7063, 0.1269), (0.5151, 0.7338, 0.2474), (0.4325, 0.7432, 0.3235), (0.08691, 0.8555, 0.3235), (0.0146, 0.8964, 0.2474), (-0.04726, 0.8514, 0.3258), (-0.06343, 0.9191, 0.1269), (-0.1285, 0.8845, 0.257), (-0.1903, 0.8269, 0.3271), (-0.1418, 0.9191, -2.895e-07), (-0.2108, 0.8964, 0.1303), (-0.2759, 0.8491, 0.2605), (-0.3321, 0.7809, 0.3271), (-0.2148, 0.8964, -0.1237), (-0.2874, 0.8845, -4.018e-07), (-0.3564, 0.8491, 0.1303), (-0.4159, 0.7911, 0.257), (-0.4622, 0.7166, 0.3258), (-0.278, 0.8555, -0.2362), (-0.3531, 0.8514, -0.1237), (-0.4255, 0.827, -3.324e-07), (-0.4889, 0.7809, 0.1269), (-0.5387, 0.7166, 0.2474), (-0.5732, 0.641, 0.3235), (-0.7868, 0.347, 0.3235), (-0.848, 0.2909, 0.2474), (-0.8243, 0.2182, 0.3258), (-0.8937, 0.2237, 0.1269), (-0.8809, 0.1511, 0.257), (-0.8453, 0.07457, 0.3271), (-0.918, 0.1491, 1.017e-07), (-0.9176, 0.07656, 0.1303), (-0.8928, -6.427e-08, 0.2605), (-0.8453, -0.07457, 0.3271), (-0.9189, 0.07272, -0.1237), (-0.93, -3.28e-07, 6.068e-07), (-0.9176, -0.07656, 0.1303), (-0.8809, -0.1511, 0.257), (-0.8243, -0.2182, 0.3258), (-0.8995, -3.728e-07, -0.2362), (-0.9189, -0.07272, -0.1237), (-0.918, -0.1491, 1.347e-06), (-0.8937, -0.2237, 0.1269), (-0.848, -0.2909, 0.2474), (-0.7868, -0.347, 0.3235), (-0.5732, -0.641, 0.3235), (-0.5387, -0.7166, 0.2474), (-0.4622, -0.7166, 0.3258), (-0.4889, -0.7809, 0.1269), (-0.4159, -0.7911, 0.257), (-0.3321, -0.7809, 0.3271), (-0.4255, -0.827, -5.555e-07), (-0.3564, -0.8491, 0.1303), (-0.2759, -0.8491, 0.2605), (-0.1903, -0.8269, 0.3271), (-0.3531, -0.8514, -0.1237), (-0.2874, -0.8845, -7.052e-07), (-0.2108, -0.8964, 0.1303), (-0.1285, -0.8845, 0.257), (-0.04726, -0.8514, 0.3258), (-0.278, -0.8555, -0.2362), (-0.2148, -0.8964, -0.1237), (-0.1418, -0.9191, -4.602e-07), (-0.06343, -0.9191, 0.1269), (0.0146, -0.8964, 0.2474), (0.08691, -0.8555, 0.3235), (0.4325, -0.7432, 0.3235), (0.5151, -0.7338, 0.2474), (0.5387, -0.661, 0.3258), (0.5916, -0.7063, 0.1269), (0.6239, -0.64, 0.257), (0.64, -0.5572, 0.3271), (0.655, -0.6602, -1.025e-06), (0.6974, -0.6013, 0.1303), (0.7223, -0.5248, 0.2605), (0.7277, -0.4365, 0.3271), (0.7006, -0.5989, -0.1237), (0.7524, -0.5466, -1.771e-06), (0.7874, -0.4774, 0.1303), (0.8015, -0.3956, 0.257), (0.7951, -0.308, 0.3258), (0.7277, -0.5287, -0.2362), (0.7861, -0.4813, -0.1237), (0.8303, -0.4189, -2.139e-06), (0.8545, -0.3443, 0.1269), (0.857, -0.2631, 0.2474), (0.8405, -0.1817, 0.3235), (0.278, 0.8555, 0.2362), (0.3531, 0.8514, 0.1237), (0.2148, 0.8964, 0.1237), (0.4255, 0.827, -1.364e-08), (0.2874, 0.8845, -3.829e-14), (0.1418, 0.9191, 1.364e-08), (0.4889, 0.7809, -0.1269), (0.3564, 0.8491, -0.1303), (0.2108, 0.8964, -0.1303), (0.06343, 0.9191, -0.1269), (0.5387, 0.7166, -0.2474), (0.4159, 0.7911, -0.257), (0.2759, 0.8491, -0.2605), (0.1285, 0.8845, -0.257), (-0.0146, 0.8964, -0.2474), (0.5732, 0.641, -0.3542), (0.4622, 0.7166, -0.3712), (0.3321, 0.7809, -0.3806), (0.1903, 0.8269, -0.3806), (0.04726, 0.8514, -0.3712), (-0.08691, 0.8555, -0.3542), (-0.7277, 0.5287, 0.2362), (-0.7006, 0.5989, 0.1237), (-0.7861, 0.4813, 0.1237), (-0.655, 0.6602, -1.364e-08), (-0.7524, 0.5466, -1.158e-13), (-0.8303, 0.4189, 1.364e-08), (-0.5916, 0.7063, -0.1269), (-0.6974, 0.6013, -0.1303), (-0.7874, 0.4774, -0.1303), (-0.8545, 0.3443, -0.1269), (-0.5151, 0.7338, -0.2474), (-0.6239, 0.64, -0.257), (-0.7223, 0.5248, -0.2605), (-0.8015, 0.3956, -0.257), (-0.857, 0.2631, -0.2474), (-0.4325, 0.7432, -0.3542), (-0.5387, 0.661, -0.3712), (-0.64, 0.5572, -0.3806), (-0.7277, 0.4365, -0.3806), (-0.7951, 0.308, -0.3712), (-0.8405, 0.1817, -0.3542), (-0.7277, -0.5287, 0.2362), (-0.7861, -0.4813, 0.1237), (-0.7006, -0.5989, 0.1237), (-0.8303, -0.4189, -1.364e-08), (-0.7524, -0.5466, 1.177e-13), (-0.655, -0.6602, 1.364e-08), (-0.8545, -0.3443, -0.1269), (-0.7874, -0.4774, -0.1303), (-0.6974, -0.6013, -0.1303), (-0.5916, -0.7063, -0.1269), (-0.857, -0.2631, -0.2474), (-0.8015, -0.3956, -0.257), (-0.7223, -0.5248, -0.2605), (-0.6239, -0.64, -0.257), (-0.5151, -0.7338, -0.2474), (-0.8405, -0.1817, -0.3542), (-0.7951, -0.308, -0.3712), (-0.7277, -0.4365, -0.3806), (-0.64, -0.5572, -0.3806), (-0.5387, -0.661, -0.3712), (-0.4325, -0.7432, -0.3542), (0.278, -0.8555, 0.2362), (0.2148, -0.8964, 0.1237), (0.3531, -0.8514, 0.1237), (0.1418, -0.9191, -1.364e-08), (0.2874, -0.8845, 4.109e-14), (0.4255, -0.827, 1.364e-08), (0.06343, -0.9191, -0.1269), (0.2108, -0.8964, -0.1303), (0.3564, -0.8491, -0.1303), (0.4889, -0.7809, -0.1269), (-0.0146, -0.8964, -0.2474), (0.1285, -0.8845, -0.257), (0.2759, -0.8491, -0.2605), (0.4159, -0.7911, -0.257), (0.5387, -0.7166, -0.2474), (-0.08691, -0.8555, -0.3542), (0.04726, -0.8514, -0.3712), (0.1903, -0.8269, -0.3806), (0.3321, -0.7809, -0.3806), (0.4622, -0.7166, -0.3712), (0.5732, -0.641, -0.3542), (0.8995, 0.0, 0.2362), (0.9189, -0.07272, 0.1237), (0.9189, 0.07272, 0.1237), (0.918, -0.1491, -1.364e-08), (0.93, -3.134e-08, -9.339e-16), (0.918, 0.1491, 1.364e-08), (0.8937, -0.2237, -0.1269), (0.9176, -0.07656, -0.1303), (0.9176, 0.07656, -0.1303), (0.8937, 0.2237, -0.1269), (0.848, -0.2909, -0.2474), (0.8809, -0.1511, -0.257), (0.8928, 0.0, -0.2605), (0.8809, 0.1511, -0.257), (0.848, 0.2909, -0.2474), (0.7868, -0.347, -0.3542), (0.8243, -0.2182, -0.3712), (0.8453, -0.07457, -0.3806), (0.8453, 0.07457, -0.3806), (0.8243, 0.2182, -0.3712), (0.7868, 0.347, -0.3542), (0.5367, 0.5287, -0.5453), (0.4622, 0.4813, -0.6478), (0.424, 0.5989, -0.5713), (0.3713, 0.4189, -0.7427), (0.3365, 0.5466, -0.673), (0.2929, 0.6602, -0.5858), (0.2687, 0.3443, -0.8211), (0.2356, 0.4774, -0.7625), (0.1954, 0.6013, -0.682), (0.1511, 0.7063, -0.5858), (0.1619, 0.2631, -0.8772), (0.1285, 0.3955, -0.8318), (0.09, 0.5248, -0.7625), (0.04909, 0.64, -0.673), (0.009029, 0.7338, -0.5713), (0.05904, 0.1817, -0.9102), (0.02363, 0.308, -0.8772), (-0.01497, 0.4365, -0.8211), (-0.05417, 0.5572, -0.7427), (-0.09106, 0.661, -0.6478), (-0.1234, 0.7432, -0.5453), (-0.337, 0.6738, -0.5453), (-0.3149, 0.5883, -0.6478), (-0.4386, 0.5883, -0.5713), (-0.2837, 0.4826, -0.7427), (-0.4159, 0.4889, -0.673), (-0.5374, 0.4826, -0.5858), (-0.2445, 0.3619, -0.8211), (-0.3813, 0.3716, -0.7625), (-0.5115, 0.3716, -0.682), (-0.625, 0.3619, -0.5858), (-0.2002, 0.2353, -0.8772), (-0.3365, 0.2445, -0.8318), (-0.4713, 0.2478, -0.7625), (-0.5935, 0.2445, -0.673), (-0.6951, 0.2353, -0.5713), (-0.1546, 0.1123, -0.9102), (-0.2857, 0.1177, -0.8772), (-0.4198, 0.1206, -0.8211), (-0.5466, 0.1206, -0.7427), (-0.6568, 0.1177, -0.6478), (-0.745, 0.1123, -0.5453), (-0.745, -0.1123, -0.5453), (-0.6568, -0.1177, -0.6478), (-0.6951, -0.2353, -0.5713), (-0.5466, -0.1206, -0.7427), (-0.5935, -0.2445, -0.673), (-0.625, -0.3619, -0.5858), (-0.4198, -0.1207, -0.8211), (-0.4713, -0.2478, -0.7625), (-0.5115, -0.3716, -0.682), (-0.5374, -0.4826, -0.5858), (-0.2857, -0.1177, -0.8772), (-0.3365, -0.2445, -0.8318), (-0.3813, -0.3716, -0.7625), (-0.4159, -0.4889, -0.673), (-0.4386, -0.5883, -0.5713), (-0.1546, -0.1123, -0.9102), (-0.2002, -0.2353, -0.8772), (-0.2445, -0.362, -0.8211), (-0.2837, -0.4826, -0.7427), (-0.3149, -0.5883, -0.6478), (-0.337, -0.6738, -0.5453), (0.6687, 0.347, -0.5453), (0.7006, 0.2182, -0.5713), (0.6005, 0.2909, -0.6478), (0.7184, 0.07456, -0.5858), (0.6239, 0.1511, -0.673), (0.5132, 0.2237, -0.7427), (0.7184, -0.07457, -0.5858), (0.6323, -4.499e-07, -0.682), (0.5269, 0.07656, -0.7625), (0.4105, 0.1491, -0.8211), (0.7006, -0.2182, -0.5713), (0.6239, -0.1511, -0.673), (0.5269, -0.07656, -0.7625), (0.4159, -6.888e-07, -0.8318), (0.3003, 0.07272, -0.8772), (0.6687, -0.347, -0.5453), (0.6005, -0.2909, -0.6478), (0.5132, -0.2237, -0.7427), (0.4105, -0.1491, -0.8211), (0.3003, -0.07272, -0.8772), (0.1911, -4.998e-07, -0.9102), (-0.1234, -0.7432, -0.5453), (-0.09106, -0.661, -0.6478), (0.009029, -0.7337, -0.5713), (-0.05417, -0.5572, -0.7427), (0.0491, -0.64, -0.673), (0.1511, -0.7063, -0.5858), (-0.01497, -0.4365, -0.8211), (0.09001, -0.5248, -0.7625), (0.1954, -0.6013, -0.682), (0.2929, -0.6602, -0.5858), (0.02363, -0.308, -0.8772), (0.1285, -0.3955, -0.8318), (0.2356, -0.4774, -0.7625), (0.3365, -0.5466, -0.673), (0.424, -0.5989, -0.5713), (0.05904, -0.1817, -0.9102), (0.162, -0.2631, -0.8772), (0.2687, -0.3443, -0.8211), (0.3713, -0.4189, -0.7427), (0.4622, -0.4813, -0.6478), (0.5367, -0.5287, -0.5453)], [], [(0, 19, 18), (1, 25, 39), (0, 18, 53), (0, 53, 67), (0, 67, 40), (1, 39, 88), (2, 32, 102), (3, 60, 116), (4, 74, 130), (5, 81, 144), (1, 88, 103), (2, 102, 117), (3, 116, 131), (4, 130, 145), (5, 144, 89), (6, 158, 193), (7, 165, 207), (8, 172, 214), (9, 179, 221), (10, 186, 194), (200, 215, 11), (199, 222, 200), (198, 223, 199), (197, 225, 198), (196, 228, 197), (195, 232, 196), (194, 237, 195), (200, 222, 215), (222, 216, 215), (199, 223, 222), (223, 224, 222), (222, 224, 216), (224, 217, 216), (198, 225, 223), (225, 226, 223), (223, 226, 224), (226, 227, 224), (224, 227, 217), (227, 218, 217), (197, 228, 225), (228, 229, 225), (225, 229, 226), (229, 230, 226), (226, 230, 227), (230, 231, 227), (227, 231, 218), (231, 219, 218), (196, 232, 228), (232, 233, 228), (228, 233, 229), (233, 234, 229), (229, 234, 230), (234, 235, 230), (230, 235, 231), (235, 236, 231), (231, 236, 219), (236, 220, 219), (195, 237, 232), (237, 238, 232), (232, 238, 233), (238, 239, 233), (233, 239, 234), (239, 240, 234), (234, 240, 235), (240, 241, 235), (235, 241, 236), (241, 242, 236), (236, 242, 220), (242, 221, 220), (194, 186, 237), (186, 185, 237), (237, 185, 238), (185, 184, 238), (238, 184, 239), (184, 183, 239), (239, 183, 240), (183, 182, 240), (240, 182, 241), (182, 181, 241), (241, 181, 242), (181, 180, 242), (242, 180, 221), (180, 9, 221), (215, 208, 11), (216, 243, 215), (217, 244, 216), (218, 246, 217), (219, 249, 218), (220, 253, 219), (221, 258, 220), (215, 243, 208), (243, 209, 208), (216, 244, 243), (244, 245, 243), (243, 245, 209), (245, 210, 209), (217, 246, 244), (246, 247, 244), (244, 247, 245), (247, 248, 245), (245, 248, 210), (248, 211, 210), (218, 249, 246), (249, 250, 246), (246, 250, 247), (250, 251, 247), (247, 251, 248), (251, 252, 248), (248, 252, 211), (252, 212, 211), (219, 253, 249), (253, 254, 249), (249, 254, 250), (254, 255, 250), (250, 255, 251), (255, 256, 251), (251, 256, 252), (256, 257, 252), (252, 257, 212), (257, 213, 212), (220, 258, 253), (258, 259, 253), (253, 259, 254), (259, 260, 254), (254, 260, 255), (260, 261, 255), (255, 261, 256), (261, 262, 256), (256, 262, 257), (262, 263, 257), (257, 263, 213), (263, 214, 213), (221, 179, 258), (179, 178, 258), (258, 178, 259), (178, 177, 259), (259, 177, 260), (177, 176, 260), (260, 176, 261), (176, 175, 261), (261, 175, 262), (175, 174, 262), (262, 174, 263), (174, 173, 263), (263, 173, 214), (173, 8, 214), (208, 201, 11), (209, 264, 208), (210, 265, 209), (211, 267, 210), (212, 270, 211), (213, 274, 212), (214, 279, 213), (208, 264, 201), (264, 202, 201), (209, 265, 264), (265, 266, 264), (264, 266, 202), (266, 203, 202), (210, 267, 265), (267, 268, 265), (265, 268, 266), (268, 269, 266), (266, 269, 203), (269, 204, 203), (211, 270, 267), (270, 271, 267), (267, 271, 268), (271, 272, 268), (268, 272, 269), (272, 273, 269), (269, 273, 204), (273, 205, 204), (212, 274, 270), (274, 275, 270), (270, 275, 271), (275, 276, 271), (271, 276, 272), (276, 277, 272), (272, 277, 273), (277, 278, 273), (273, 278, 205), (278, 206, 205), (213, 279, 274), (279, 280, 274), (274, 280, 275), (280, 281, 275), (275, 281, 276), (281, 282, 276), (276, 282, 277), (282, 283, 277), (277, 283, 278), (283, 284, 278), (278, 284, 206), (284, 207, 206), (214, 172, 279), (172, 171, 279), (279, 171, 280), (171, 170, 280), (280, 170, 281), (170, 169, 281), (281, 169, 282), (169, 168, 282), (282, 168, 283), (168, 167, 283), (283, 167, 284), (167, 166, 284), (284, 166, 207), (166, 7, 207), (201, 187, 11), (202, 285, 201), (203, 286, 202), (204, 288, 203), (205, 291, 204), (206, 295, 205), (207, 300, 206), (201, 285, 187), (285, 188, 187), (202, 286, 285), (286, 287, 285), (285, 287, 188), (287, 189, 188), (203, 288, 286), (288, 289, 286), (286, 289, 287), (289, 290, 287), (287, 290, 189), (290, 190, 189), (204, 291, 288), (291, 292, 288), (288, 292, 289), (292, 293, 289), (289, 293, 290), (293, 294, 290), (290, 294, 190), (294, 191, 190), (205, 295, 291), (295, 296, 291), (291, 296, 292), (296, 297, 292), (292, 297, 293), (297, 298, 293), (293, 298, 294), (298, 299, 294), (294, 299, 191), (299, 192, 191), (206, 300, 295), (300, 301, 295), (295, 301, 296), (301, 302, 296), (296, 302, 297), (302, 303, 297), (297, 303, 298), (303, 304, 298), (298, 304, 299), (304, 305, 299), (299, 305, 192), (305, 193, 192), (207, 165, 300), (165, 164, 300), (300, 164, 301), (164, 163, 301), (301, 163, 302), (163, 162, 302), (302, 162, 303), (162, 161, 303), (303, 161, 304), (161, 160, 304), (304, 160, 305), (160, 159, 305), (305, 159, 193), (159, 6, 193), (187, 200, 11), (188, 306, 187), (189, 307, 188), (190, 309, 189), (191, 312, 190), (192, 316, 191), (193, 321, 192), (187, 306, 200), (306, 199, 200), (188, 307, 306), (307, 308, 306), (306, 308, 199), (308, 198, 199), (189, 309, 307), (309, 310, 307), (307, 310, 308), (310, 311, 308), (308, 311, 198), (311, 197, 198), (190, 312, 309), (312, 313, 309), (309, 313, 310), (313, 314, 310), (310, 314, 311), (314, 315, 311), (311, 315, 197), (315, 196, 197), (191, 316, 312), (316, 317, 312), (312, 317, 313), (317, 318, 313), (313, 318, 314), (318, 319, 314), (314, 319, 315), (319, 320, 315), (315, 320, 196), (320, 195, 196), (192, 321, 316), (321, 322, 316), (316, 322, 317), (322, 323, 317), (317, 323, 318), (323, 324, 318), (318, 324, 319), (324, 325, 319), (319, 325, 320), (325, 326, 320), (320, 326, 195), (326, 194, 195), (193, 158, 321), (158, 157, 321), (321, 157, 322), (157, 156, 322), (322, 156, 323), (156, 155, 323), (323, 155, 324), (155, 154, 324), (324, 154, 325), (154, 153, 325), (325, 153, 326), (153, 152, 326), (326, 152, 194), (152, 10, 194), (95, 186, 10), (94, 327, 95), (93, 328, 94), (92, 330, 93), (91, 333, 92), (90, 337, 91), (89, 342, 90), (95, 327, 186), (327, 185, 186), (94, 328, 327), (328, 329, 327), (327, 329, 185), (329, 184, 185), (93, 330, 328), (330, 331, 328), (328, 331, 329), (331, 332, 329), (329, 332, 184), (332, 183, 184), (92, 333, 330), (333, 334, 330), (330, 334, 331), (334, 335, 331), (331, 335, 332), (335, 336, 332), (332, 336, 183), (336, 182, 183), (91, 337, 333), (337, 338, 333), (333, 338, 334), (338, 339, 334), (334, 339, 335), (339, 340, 335), (335, 340, 336), (340, 341, 336), (336, 341, 182), (341, 181, 182), (90, 342, 337), (342, 343, 337), (337, 343, 338), (343, 344, 338), (338, 344, 339), (344, 345, 339), (339, 345, 340), (345, 346, 340), (340, 346, 341), (346, 347, 341), (341, 347, 181), (347, 180, 181), (89, 144, 342), (144, 143, 342), (342, 143, 343), (143, 142, 343), (343, 142, 344), (142, 141, 344), (344, 141, 345), (141, 140, 345), (345, 140, 346), (140, 139, 346), (346, 139, 347), (139, 138, 347), (347, 138, 180), (138, 9, 180), (151, 179, 9), (150, 348, 151), (149, 349, 150), (148, 351, 149), (147, 354, 148), (146, 358, 147), (145, 363, 146), (151, 348, 179), (348, 178, 179), (150, 349, 348), (349, 350, 348), (348, 350, 178), (350, 177, 178), (149, 351, 349), (351, 352, 349), (349, 352, 350), (352, 353, 350), (350, 353, 177), (353, 176, 177), (148, 354, 351), (354, 355, 351), (351, 355, 352), (355, 356, 352), (352, 356, 353), (356, 357, 353), (353, 357, 176), (357, 175, 176), (147, 358, 354), (358, 359, 354), (354, 359, 355), (359, 360, 355), (355, 360, 356), (360, 361, 356), (356, 361, 357), (361, 362, 357), (357, 362, 175), (362, 174, 175), (146, 363, 358), (363, 364, 358), (358, 364, 359), (364, 365, 359), (359, 365, 360), (365, 366, 360), (360, 366, 361), (366, 367, 361), (361, 367, 362), (367, 368, 362), (362, 368, 174), (368, 173, 174), (145, 130, 363), (130, 129, 363), (363, 129, 364), (129, 128, 364), (364, 128, 365), (128, 127, 365), (365, 127, 366), (127, 126, 366), (366, 126, 367), (126, 125, 367), (367, 125, 368), (125, 124, 368), (368, 124, 173), (124, 8, 173), (137, 172, 8), (136, 369, 137), (135, 370, 136), (134, 372, 135), (133, 375, 134), (132, 379, 133), (131, 384, 132), (137, 369, 172), (369, 171, 172), (136, 370, 369), (370, 371, 369), (369, 371, 171), (371, 170, 171), (135, 372, 370), (372, 373, 370), (370, 373, 371), (373, 374, 371), (371, 374, 170), (374, 169, 170), (134, 375, 372), (375, 376, 372), (372, 376, 373), (376, 377, 373), (373, 377, 374), (377, 378, 374), (374, 378, 169), (378, 168, 169), (133, 379, 375), (379, 380, 375), (375, 380, 376), (380, 381, 376), (376, 381, 377), (381, 382, 377), (377, 382, 378), (382, 383, 378), (378, 383, 168), (383, 167, 168), (132, 384, 379), (384, 385, 379), (379, 385, 380), (385, 386, 380), (380, 386, 381), (386, 387, 381), (381, 387, 382), (387, 388, 382), (382, 388, 383), (388, 389, 383), (383, 389, 167), (389, 166, 167), (131, 116, 384), (116, 115, 384), (384, 115, 385), (115, 114, 385), (385, 114, 386), (114, 113, 386), (386, 113, 387), (113, 112, 387), (387, 112, 388), (112, 111, 388), (388, 111, 389), (111, 110, 389), (389, 110, 166), (110, 7, 166), (123, 165, 7), (122, 390, 123), (121, 391, 122), (120, 393, 121), (119, 396, 120), (118, 400, 119), (117, 405, 118), (123, 390, 165), (390, 164, 165), (122, 391, 390), (391, 392, 390), (390, 392, 164), (392, 163, 164), (121, 393, 391), (393, 394, 391), (391, 394, 392), (394, 395, 392), (392, 395, 163), (395, 162, 163), (120, 396, 393), (396, 397, 393), (393, 397, 394), (397, 398, 394), (394, 398, 395), (398, 399, 395), (395, 399, 162), (399, 161, 162), (119, 400, 396), (400, 401, 396), (396, 401, 397), (401, 402, 397), (397, 402, 398), (402, 403, 398), (398, 403, 399), (403, 404, 399), (399, 404, 161), (404, 160, 161), (118, 405, 400), (405, 406, 400), (400, 406, 401), (406, 407, 401), (401, 407, 402), (407, 408, 402), (402, 408, 403), (408, 409, 403), (403, 409, 404), (409, 410, 404), (404, 410, 160), (410, 159, 160), (117, 102, 405), (102, 101, 405), (405, 101, 406), (101, 100, 406), (406, 100, 407), (100, 99, 407), (407, 99, 408), (99, 98, 408), (408, 98, 409), (98, 97, 409), (409, 97, 410), (97, 96, 410), (410, 96, 159), (96, 6, 159), (109, 158, 6), (108, 411, 109), (107, 412, 108), (106, 414, 107), (105, 417, 106), (104, 421, 105), (103, 426, 104), (109, 411, 158), (411, 157, 158), (108, 412, 411), (412, 413, 411), (411, 413, 157), (413, 156, 157), (107, 414, 412), (414, 415, 412), (412, 415, 413), (415, 416, 413), (413, 416, 156), (416, 155, 156), (106, 417, 414), (417, 418, 414), (414, 418, 415), (418, 419, 415), (415, 419, 416), (419, 420, 416), (416, 420, 155), (420, 154, 155), (105, 421, 417), (421, 422, 417), (417, 422, 418), (422, 423, 418), (418, 423, 419), (423, 424, 419), (419, 424, 420), (424, 425, 420), (420, 425, 154), (425, 153, 154), (104, 426, 421), (426, 427, 421), (421, 427, 422), (427, 428, 422), (422, 428, 423), (428, 429, 423), (423, 429, 424), (429, 430, 424), (424, 430, 425), (430, 431, 425), (425, 431, 153), (431, 152, 153), (103, 88, 426), (88, 87, 426), (426, 87, 427), (87, 86, 427), (427, 86, 428), (86, 85, 428), (428, 85, 429), (85, 84, 429), (429, 84, 430), (84, 83, 430), (430, 83, 431), (83, 82, 431), (431, 82, 152), (82, 10, 152), (138, 151, 9), (139, 432, 138), (140, 433, 139), (141, 435, 140), (142, 438, 141), (143, 442, 142), (144, 447, 143), (138, 432, 151), (432, 150, 151), (139, 433, 432), (433, 434, 432), (432, 434, 150), (434, 149, 150), (140, 435, 433), (435, 436, 433), (433, 436, 434), (436, 437, 434), (434, 437, 149), (437, 148, 149), (141, 438, 435), (438, 439, 435), (435, 439, 436), (439, 440, 436), (436, 440, 437), (440, 441, 437), (437, 441, 148), (441, 147, 148), (142, 442, 438), (442, 443, 438), (438, 443, 439), (443, 444, 439), (439, 444, 440), (444, 445, 440), (440, 445, 441), (445, 446, 441), (441, 446, 147), (446, 146, 147), (143, 447, 442), (447, 448, 442), (442, 448, 443), (448, 449, 443), (443, 449, 444), (449, 450, 444), (444, 450, 445), (450, 451, 445), (445, 451, 446), (451, 452, 446), (446, 452, 146), (452, 145, 146), (144, 81, 447), (81, 80, 447), (447, 80, 448), (80, 79, 448), (448, 79, 449), (79, 78, 449), (449, 78, 450), (78, 77, 450), (450, 77, 451), (77, 76, 451), (451, 76, 452), (76, 75, 452), (452, 75, 145), (75, 4, 145), (124, 137, 8), (125, 453, 124), (126, 454, 125), (127, 456, 126), (128, 459, 127), (129, 463, 128), (130, 468, 129), (124, 453, 137), (453, 136, 137), (125, 454, 453), (454, 455, 453), (453, 455, 136), (455, 135, 136), (126, 456, 454), (456, 457, 454), (454, 457, 455), (457, 458, 455), (455, 458, 135), (458, 134, 135), (127, 459, 456), (459, 460, 456), (456, 460, 457), (460, 461, 457), (457, 461, 458), (461, 462, 458), (458, 462, 134), (462, 133, 134), (128, 463, 459), (463, 464, 459), (459, 464, 460), (464, 465, 460), (460, 465, 461), (465, 466, 461), (461, 466, 462), (466, 467, 462), (462, 467, 133), (467, 132, 133), (129, 468, 463), (468, 469, 463), (463, 469, 464), (469, 470, 464), (464, 470, 465), (470, 471, 465), (465, 471, 466), (471, 472, 466), (466, 472, 467), (472, 473, 467), (467, 473, 132), (473, 131, 132), (130, 74, 468), (74, 73, 468), (468, 73, 469), (73, 72, 469), (469, 72, 470), (72, 71, 470), (470, 71, 471), (71, 70, 471), (471, 70, 472), (70, 69, 472), (472, 69, 473), (69, 68, 473), (473, 68, 131), (68, 3, 131), (110, 123, 7), (111, 474, 110), (112, 475, 111), (113, 477, 112), (114, 480, 113), (115, 484, 114), (116, 489, 115), (110, 474, 123), (474, 122, 123), (111, 475, 474), (475, 476, 474), (474, 476, 122), (476, 121, 122), (112, 477, 475), (477, 478, 475), (475, 478, 476), (478, 479, 476), (476, 479, 121), (479, 120, 121), (113, 480, 477), (480, 481, 477), (477, 481, 478), (481, 482, 478), (478, 482, 479), (482, 483, 479), (479, 483, 120), (483, 119, 120), (114, 484, 480), (484, 485, 480), (480, 485, 481), (485, 486, 481), (481, 486, 482), (486, 487, 482), (482, 487, 483), (487, 488, 483), (483, 488, 119), (488, 118, 119), (115, 489, 484), (489, 490, 484), (484, 490, 485), (490, 491, 485), (485, 491, 486), (491, 492, 486), (486, 492, 487), (492, 493, 487), (487, 493, 488), (493, 494, 488), (488, 494, 118), (494, 117, 118), (116, 60, 489), (60, 59, 489), (489, 59, 490), (59, 58, 490), (490, 58, 491), (58, 57, 491), (491, 57, 492), (57, 56, 492), (492, 56, 493), (56, 55, 493), (493, 55, 494), (55, 54, 494), (494, 54, 117), (54, 2, 117), (96, 109, 6), (97, 495, 96), (98, 496, 97), (99, 498, 98), (100, 501, 99), (101, 505, 100), (102, 510, 101), (96, 495, 109), (495, 108, 109), (97, 496, 495), (496, 497, 495), (495, 497, 108), (497, 107, 108), (98, 498, 496), (498, 499, 496), (496, 499, 497), (499, 500, 497), (497, 500, 107), (500, 106, 107), (99, 501, 498), (501, 502, 498), (498, 502, 499), (502, 503, 499), (499, 503, 500), (503, 504, 500), (500, 504, 106), (504, 105, 106), (100, 505, 501), (505, 506, 501), (501, 506, 502), (506, 507, 502), (502, 507, 503), (507, 508, 503), (503, 508, 504), (508, 509, 504), (504, 509, 105), (509, 104, 105), (101, 510, 505), (510, 511, 505), (505, 511, 506), (511, 512, 506), (506, 512, 507), (512, 513, 507), (507, 513, 508), (513, 514, 508), (508, 514, 509), (514, 515, 509), (509, 515, 104), (515, 103, 104), (102, 32, 510), (32, 31, 510), (510, 31, 511), (31, 30, 511), (511, 30, 512), (30, 29, 512), (512, 29, 513), (29, 28, 513), (513, 28, 514), (28, 27, 514), (514, 27, 515), (27, 26, 515), (515, 26, 103), (26, 1, 103), (82, 95, 10), (83, 516, 82), (84, 517, 83), (85, 519, 84), (86, 522, 85), (87, 526, 86), (88, 531, 87), (82, 516, 95), (516, 94, 95), (83, 517, 516), (517, 518, 516), (516, 518, 94), (518, 93, 94), (84, 519, 517), (519, 520, 517), (517, 520, 518), (520, 521, 518), (518, 521, 93), (521, 92, 93), (85, 522, 519), (522, 523, 519), (519, 523, 520), (523, 524, 520), (520, 524, 521), (524, 525, 521), (521, 525, 92), (525, 91, 92), (86, 526, 522), (526, 527, 522), (522, 527, 523), (527, 528, 523), (523, 528, 524), (528, 529, 524), (524, 529, 525), (529, 530, 525), (525, 530, 91), (530, 90, 91), (87, 531, 526), (531, 532, 526), (526, 532, 527), (532, 533, 527), (527, 533, 528), (533, 534, 528), (528, 534, 529), (534, 535, 529), (529, 535, 530), (535, 536, 530), (530, 536, 90), (536, 89, 90), (88, 39, 531), (39, 38, 531), (531, 38, 532), (38, 37, 532), (532, 37, 533), (37, 36, 533), (533, 36, 534), (36, 35, 534), (534, 35, 535), (35, 34, 535), (535, 34, 536), (34, 33, 536), (536, 33, 89), (33, 5, 89), (46, 81, 5), (45, 537, 46), (44, 538, 45), (43, 540, 44), (42, 543, 43), (41, 547, 42), (40, 552, 41), (46, 537, 81), (537, 80, 81), (45, 538, 537), (538, 539, 537), (537, 539, 80), (539, 79, 80), (44, 540, 538), (540, 541, 538), (538, 541, 539), (541, 542, 539), (539, 542, 79), (542, 78, 79), (43, 543, 540), (543, 544, 540), (540, 544, 541), (544, 545, 541), (541, 545, 542), (545, 546, 542), (542, 546, 78), (546, 77, 78), (42, 547, 543), (547, 548, 543), (543, 548, 544), (548, 549, 544), (544, 549, 545), (549, 550, 545), (545, 550, 546), (550, 551, 546), (546, 551, 77), (551, 76, 77), (41, 552, 547), (552, 553, 547), (547, 553, 548), (553, 554, 548), (548, 554, 549), (554, 555, 549), (549, 555, 550), (555, 556, 550), (550, 556, 551), (556, 557, 551), (551, 557, 76), (557, 75, 76), (40, 67, 552), (67, 66, 552), (552, 66, 553), (66, 65, 553), (553, 65, 554), (65, 64, 554), (554, 64, 555), (64, 63, 555), (555, 63, 556), (63, 62, 556), (556, 62, 557), (62, 61, 557), (557, 61, 75), (61, 4, 75), (61, 74, 4), (62, 558, 61), (63, 559, 62), (64, 561, 63), (65, 564, 64), (66, 568, 65), (67, 573, 66), (61, 558, 74), (558, 73, 74), (62, 559, 558), (559, 560, 558), (558, 560, 73), (560, 72, 73), (63, 561, 559), (561, 562, 559), (559, 562, 560), (562, 563, 560), (560, 563, 72), (563, 71, 72), (64, 564, 561), (564, 565, 561), (561, 565, 562), (565, 566, 562), (562, 566, 563), (566, 567, 563), (563, 567, 71), (567, 70, 71), (65, 568, 564), (568, 569, 564), (564, 569, 565), (569, 570, 565), (565, 570, 566), (570, 571, 566), (566, 571, 567), (571, 572, 567), (567, 572, 70), (572, 69, 70), (66, 573, 568), (573, 574, 568), (568, 574, 569), (574, 575, 569), (569, 575, 570), (575, 576, 570), (570, 576, 571), (576, 577, 571), (571, 577, 572), (577, 578, 572), (572, 578, 69), (578, 68, 69), (67, 53, 573), (53, 52, 573), (573, 52, 574), (52, 51, 574), (574, 51, 575), (51, 50, 575), (575, 50, 576), (50, 49, 576), (576, 49, 577), (49, 48, 577), (577, 48, 578), (48, 47, 578), (578, 47, 68), (47, 3, 68), (47, 60, 3), (48, 579, 47), (49, 580, 48), (50, 582, 49), (51, 585, 50), (52, 589, 51), (53, 594, 52), (47, 579, 60), (579, 59, 60), (48, 580, 579), (580, 581, 579), (579, 581, 59), (581, 58, 59), (49, 582, 580), (582, 583, 580), (580, 583, 581), (583, 584, 581), (581, 584, 58), (584, 57, 58), (50, 585, 582), (585, 586, 582), (582, 586, 583), (586, 587, 583), (583, 587, 584), (587, 588, 584), (584, 588, 57), (588, 56, 57), (51, 589, 585), (589, 590, 585), (585, 590, 586), (590, 591, 586), (586, 591, 587), (591, 592, 587), (587, 592, 588), (592, 593, 588), (588, 593, 56), (593, 55, 56), (52, 594, 589), (594, 595, 589), (589, 595, 590), (595, 596, 590), (590, 596, 591), (596, 597, 591), (591, 597, 592), (597, 598, 592), (592, 598, 593), (598, 599, 593), (593, 599, 55), (599, 54, 55), (53, 18, 594), (18, 17, 594), (594, 17, 595), (17, 16, 595), (595, 16, 596), (16, 15, 596), (596, 15, 597), (15, 14, 597), (597, 14, 598), (14, 13, 598), (598, 13, 599), (13, 12, 599), (599, 12, 54), (12, 2, 54), (33, 46, 5), (34, 600, 33), (35, 601, 34), (36, 603, 35), (37, 606, 36), (38, 610, 37), (39, 615, 38), (33, 600, 46), (600, 45, 46), (34, 601, 600), (601, 602, 600), (600, 602, 45), (602, 44, 45), (35, 603, 601), (603, 604, 601), (601, 604, 602), (604, 605, 602), (602, 605, 44), (605, 43, 44), (36, 606, 603), (606, 607, 603), (603, 607, 604), (607, 608, 604), (604, 608, 605), (608, 609, 605), (605, 609, 43), (609, 42, 43), (37, 610, 606), (610, 611, 606), (606, 611, 607), (611, 612, 607), (607, 612, 608), (612, 613, 608), (608, 613, 609), (613, 614, 609), (609, 614, 42), (614, 41, 42), (38, 615, 610), (615, 616, 610), (610, 616, 611), (616, 617, 611), (611, 617, 612), (617, 618, 612), (612, 618, 613), (618, 619, 613), (613, 619, 614), (619, 620, 614), (614, 620, 41), (620, 40, 41), (39, 25, 615), (25, 24, 615), (615, 24, 616), (24, 23, 616), (616, 23, 617), (23, 22, 617), (617, 22, 618), (22, 21, 618), (618, 21, 619), (21, 20, 619), (619, 20, 620), (20, 19, 620), (620, 19, 40), (19, 0, 40), (12, 32, 2), (13, 621, 12), (14, 622, 13), (15, 624, 14), (16, 627, 15), (17, 631, 16), (18, 636, 17), (12, 621, 32), (621, 31, 32), (13, 622, 621), (622, 623, 621), (621, 623, 31), (623, 30, 31), (14, 624, 622), (624, 625, 622), (622, 625, 623), (625, 626, 623), (623, 626, 30), (626, 29, 30), (15, 627, 624), (627, 628, 624), (624, 628, 625), (628, 629, 625), (625, 629, 626), (629, 630, 626), (626, 630, 29), (630, 28, 29), (16, 631, 627), (631, 632, 627), (627, 632, 628), (632, 633, 628), (628, 633, 629), (633, 634, 629), (629, 634, 630), (634, 635, 630), (630, 635, 28), (635, 27, 28), (17, 636, 631), (636, 637, 631), (631, 637, 632), (637, 638, 632), (632, 638, 633), (638, 639, 633), (633, 639, 634), (639, 640, 634), (634, 640, 635), (640, 641, 635), (635, 641, 27), (641, 26, 27), (18, 19, 636), (19, 20, 636), (636, 20, 637), (20, 21, 637), (637, 21, 638), (21, 22, 638), (638, 22, 639), (22, 23, 639), (639, 23, 640), (23, 24, 640), (640, 24, 641), (24, 25, 641), (641, 25, 26), (25, 1, 26)])
me_icosphere_001.polygons.foreach_set('use_smooth', [True] * 1280)
me_icosphere_001.materials.append(mat_material_001)
me_icosphere_001.update()
me_icosphere_002 = bpy.data.meshes.new('Icosphere.002')
me_icosphere_002.from_pydata([(0.0, 0.0, -0.17), (0.123, -0.08937, -0.07603), (-0.04699, -0.1446, -0.07603), (-0.1521, 0.0, -0.07603), (-0.04699, 0.1446, -0.07603), (0.123, 0.08937, -0.07603), (0.04699, -0.1446, 0.07603), (-0.123, -0.08937, 0.07603), (-0.123, 0.08937, 0.07603), (0.04699, 0.1446, 0.07603), (0.1521, 0.0, 0.07603), (0.0, 0.0, 0.17), (-0.02762, -0.085, -0.1446), (0.0723, -0.05253, -0.1446), (0.04469, -0.1375, -0.08938), (0.1446, 0.0, -0.08938), (0.0723, 0.05253, -0.1446), (-0.08937, 0.0, -0.1446), (-0.117, -0.085, -0.08938), (-0.02762, 0.085, -0.1446), (-0.117, 0.085, -0.08938), (0.04469, 0.1375, -0.08938), (0.1617, -0.05253, 0.0), (0.1617, 0.05253, 0.0), (0.0, -0.17, 0.0), (0.09992, -0.1375, 0.0), (-0.1617, -0.05253, 0.0), (-0.09992, -0.1375, 0.0), (-0.09992, 0.1375, 0.0), (-0.1617, 0.05253, 0.0), (0.09992, 0.1375, 0.0), (0.0, 0.17, 0.0), (0.117, -0.085, 0.08938), (-0.04469, -0.1375, 0.08938), (-0.1446, 0.0, 0.08938), (-0.04469, 0.1375, 0.08938), (0.117, 0.085, 0.08938), (0.02762, -0.085, 0.1446), (0.08937, 0.0, 0.1446), (-0.0723, -0.05253, 0.1446), (-0.0723, 0.05253, 0.1446), (0.02762, 0.085, 0.1446)], [], [(0, 13, 12), (1, 13, 15), (0, 12, 17), (0, 17, 19), (0, 19, 16), (1, 15, 22), (2, 14, 24), (3, 18, 26), (4, 20, 28), (5, 21, 30), (1, 22, 25), (2, 24, 27), (3, 26, 29), (4, 28, 31), (5, 30, 23), (6, 32, 37), (7, 33, 39), (8, 34, 40), (9, 35, 41), (10, 36, 38), (38, 41, 11), (38, 36, 41), (36, 9, 41), (41, 40, 11), (41, 35, 40), (35, 8, 40), (40, 39, 11), (40, 34, 39), (34, 7, 39), (39, 37, 11), (39, 33, 37), (33, 6, 37), (37, 38, 11), (37, 32, 38), (32, 10, 38), (23, 36, 10), (23, 30, 36), (30, 9, 36), (31, 35, 9), (31, 28, 35), (28, 8, 35), (29, 34, 8), (29, 26, 34), (26, 7, 34), (27, 33, 7), (27, 24, 33), (24, 6, 33), (25, 32, 6), (25, 22, 32), (22, 10, 32), (30, 31, 9), (30, 21, 31), (21, 4, 31), (28, 29, 8), (28, 20, 29), (20, 3, 29), (26, 27, 7), (26, 18, 27), (18, 2, 27), (24, 25, 6), (24, 14, 25), (14, 1, 25), (22, 23, 10), (22, 15, 23), (15, 5, 23), (16, 21, 5), (16, 19, 21), (19, 4, 21), (19, 20, 4), (19, 17, 20), (17, 3, 20), (17, 18, 3), (17, 12, 18), (12, 2, 18), (15, 16, 5), (15, 13, 16), (13, 0, 16), (12, 14, 2), (12, 13, 14), (13, 1, 14)])
me_icosphere_002.materials.append(mat_material_003)
me_icosphere_002.update()

# ---- objects
ob_light = bpy.data.objects.new('Light', light_light)
ob_camera = bpy.data.objects.new('Camera', cam_camera)
ob_cylinder = bpy.data.objects.new('Cylinder', me_cylinder)
ob_cylinder_001 = bpy.data.objects.new('Cylinder.001', me_cylinder_001)
ob_icosphere = bpy.data.objects.new('Icosphere', me_icosphere_001)
ob_icosphere_001 = bpy.data.objects.new('Icosphere.001', me_icosphere_002)
ob_empty = bpy.data.objects.new('Empty', None)

# ---- transforms, parenting, visibility, modifiers, constraints
ob_light.location = (4.076, 1.005, 5.904)
ob_light.rotation_euler = (0.6503, 0.05522, 1.866)
ob_light.lock_rotations_4d = False
ob_light.empty_display_type = 'ARROWS'
ob_light.color = (0.0, 0.0, 0.0, 0.0)
ob_light.lineart.crease_threshold = 0.0
ob_camera.location = (7.359, -6.926, 4.958)
ob_camera.rotation_euler = (1.109, 0.0, 0.8149)
ob_camera.lock_rotations_4d = False
ob_camera.empty_display_type = 'ARROWS'
ob_camera.color = (0.0, 0.0, 0.0, 0.0)
ob_camera.display_type = 'WIRE'
ob_camera.lineart.crease_threshold = 0.0
ob_cylinder.parent = ob_empty
ob_cylinder.matrix_parent_inverse = Matrix(((1.0, -0.0, 0.0, -0.0), (-0.0, 1.0, -0.0, 0.0), (0.0, -0.0, 1.0, -2.16), (-0.0, 0.0, -0.0, 1.0)))
ob_cylinder.location = (0.0, 0.0, 1.22)
ob_cylinder.scale = (0.1, 0.1, 0.74)
ob_cylinder_001.parent = ob_empty
ob_cylinder_001.matrix_parent_inverse = Matrix(((1.0, -0.0, 0.0, -0.0), (-0.0, 1.0, -0.0, 0.0), (0.0, -0.0, 1.0, -2.16), (-0.0, 0.0, -0.0, 1.0)))
ob_cylinder_001.location = (0.0, 0.0, 3.58)
ob_cylinder_001.scale = (0.92, 0.92, 0.76)
ob_icosphere.parent = ob_empty
ob_icosphere.matrix_parent_inverse = Matrix(((1.0, -0.0, 0.0, -0.0), (-0.0, 1.0, -0.0, 0.0), (0.0, -0.0, 1.0, -2.16), (-0.0, 0.0, -0.0, 1.0)))
ob_icosphere.location = (0.0, 0.0, 2.74)
ob_icosphere_001.parent = ob_empty
ob_icosphere_001.matrix_parent_inverse = Matrix(((1.0, -0.0, 0.0, -0.0), (-0.0, 1.0, -0.0, 0.0), (0.0, -0.0, 1.0, -2.16), (-0.0, 0.0, -0.0, 1.0)))
ob_icosphere_001.location = (0.1589, -0.3831, 3.074)
ob_icosphere_001.scale = (0.5, 1.0, 0.5)
ob_empty.location = (0.0, 0.0, 0.65)
ob_empty.scale = (0.3, 0.3, 0.3)
ob_empty.empty_display_type = 'CUBE'
ob_empty.empty_display_size = 2.2

# ---- collection membership
col_collection.objects.link(ob_light)
col_collection.objects.link(ob_camera)
col_collection.objects.link(ob_cylinder)
col_collection.objects.link(ob_cylinder_001)
col_collection.objects.link(ob_icosphere)
col_collection.objects.link(ob_icosphere_001)
col_collection.objects.link(ob_empty)

# ---- scene / render settings (as saved in the file)
scene.camera = ob_camera
scene.frame_start = 1; scene.frame_end = 250; scene.frame_set(1)
scene.render.engine = 'BLENDER_EEVEE_NEXT'
scene.cycles.sampling_pattern = 'TABULATED_SOBOL'
scene.eevee.ray_tracing_options.trace_max_roughness = 0.0
bpy.context.view_layer.update()
